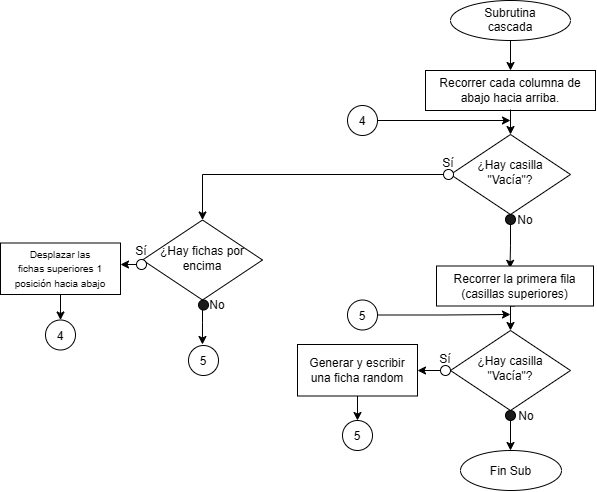

The diagram above was exported from draw.io. Its source (the exported page's mxGraphModel, read from the mxfile embedded in the PNG):
<mxGraphModel dx="1099" dy="499" grid="1" gridSize="10" guides="1" tooltips="1" connect="1" arrows="1" fold="1" page="1" pageScale="1" pageWidth="827" pageHeight="1169" math="0" shadow="0">
  <root>
    <mxCell id="0" />
    <mxCell id="1" parent="0" />
    <mxCell id="AQVVUbg2CNj0VNYSbLCc-1" edge="1" parent="1" source="9cxM_UVpqdIwRy3rWsk_-1" style="edgeStyle=orthogonalEdgeStyle;rounded=0;orthogonalLoop=1;jettySize=auto;html=1;exitX=0.5;exitY=1;exitDx=0;exitDy=0;" target="AQVVUbg2CNj0VNYSbLCc-2">
      <mxGeometry relative="1" as="geometry">
        <mxPoint x="590" y="140" as="targetPoint" />
      </mxGeometry>
    </mxCell>
    <mxCell id="9cxM_UVpqdIwRy3rWsk_-1" parent="1" style="ellipse;whiteSpace=wrap;html=1;shapeInside=1;" value="Subrutina cascada" vertex="1">
      <mxGeometry height="40" width="120" x="530" y="70" as="geometry" />
    </mxCell>
    <mxCell id="AQVVUbg2CNj0VNYSbLCc-2" parent="1" style="rounded=0;whiteSpace=wrap;html=1;" value="Recorrer cada columna de abajo hacia arriba." vertex="1">
      <mxGeometry height="40" width="170" x="505" y="140" as="geometry" />
    </mxCell>
    <mxCell id="2Q4c0Pet-wgJi6iAk0hY-19" edge="1" parent="1" source="2Q4c0Pet-wgJi6iAk0hY-2" style="edgeStyle=orthogonalEdgeStyle;rounded=0;orthogonalLoop=1;jettySize=auto;html=1;exitX=0.5;exitY=1;exitDx=0;exitDy=0;entryX=0.468;entryY=0.058;entryDx=0;entryDy=0;entryPerimeter=0;" target="2Q4c0Pet-wgJi6iAk0hY-25">
      <mxGeometry relative="1" as="geometry">
        <mxPoint x="589.8571428571428" y="330" as="targetPoint" />
      </mxGeometry>
    </mxCell>
    <mxCell id="2Q4c0Pet-wgJi6iAk0hY-1" parent="1" style="rhombus;whiteSpace=wrap;html=1;shadow=0;fontFamily=Helvetica;fontSize=12;align=center;strokeWidth=1;spacing=6;spacingTop=-4;" value="¿Hay casilla &quot;Vacía&quot;?" vertex="1">
      <mxGeometry height="80" width="120" x="530" y="204" as="geometry" />
    </mxCell>
    <mxCell id="2Q4c0Pet-wgJi6iAk0hY-3" parent="1" style="text;html=1;whiteSpace=wrap;strokeColor=none;fillColor=none;align=center;verticalAlign=middle;rounded=0;" value="Sí" vertex="1">
      <mxGeometry height="30" width="30" x="513" y="218" as="geometry" />
    </mxCell>
    <mxCell id="2Q4c0Pet-wgJi6iAk0hY-4" parent="1" style="text;html=1;whiteSpace=wrap;strokeColor=none;fillColor=none;align=center;verticalAlign=middle;rounded=0;" value="No" vertex="1">
      <mxGeometry height="30" width="30" x="590" y="275" as="geometry" />
    </mxCell>
    <mxCell id="2Q4c0Pet-wgJi6iAk0hY-5" edge="1" parent="1" style="edgeStyle=orthogonalEdgeStyle;rounded=0;orthogonalLoop=1;jettySize=auto;html=1;exitX=0.5;exitY=1;exitDx=0;exitDy=0;entryX=0.5;entryY=0;entryDx=0;entryDy=0;" target="2Q4c0Pet-wgJi6iAk0hY-1">
      <mxGeometry relative="1" as="geometry">
        <mxPoint x="590" y="179" as="sourcePoint" />
      </mxGeometry>
    </mxCell>
    <mxCell id="2Q4c0Pet-wgJi6iAk0hY-17" edge="1" parent="1" source="2Q4c0Pet-wgJi6iAk0hY-7" style="edgeStyle=orthogonalEdgeStyle;rounded=0;orthogonalLoop=1;jettySize=auto;html=1;exitX=0;exitY=0.5;exitDx=0;exitDy=0;entryX=0.5;entryY=0;entryDx=0;entryDy=0;" target="2Q4c0Pet-wgJi6iAk0hY-8">
      <mxGeometry relative="1" as="geometry">
        <Array as="points">
          <mxPoint x="282" y="244" />
        </Array>
      </mxGeometry>
    </mxCell>
    <mxCell id="2Q4c0Pet-wgJi6iAk0hY-7" parent="1" style="ellipse;whiteSpace=wrap;html=1;shapeInside=1;aspect=fixed;" value="" vertex="1">
      <mxGeometry height="10" width="10" x="523" y="239" as="geometry" />
    </mxCell>
    <mxCell id="2Q4c0Pet-wgJi6iAk0hY-24" edge="1" parent="1" source="2Q4c0Pet-wgJi6iAk0hY-8" style="edgeStyle=orthogonalEdgeStyle;rounded=0;orthogonalLoop=1;jettySize=auto;html=1;exitX=0.5;exitY=1;exitDx=0;exitDy=0;">
      <mxGeometry relative="1" as="geometry">
        <mxPoint x="281.94444444444446" y="414" as="targetPoint" />
      </mxGeometry>
    </mxCell>
    <mxCell id="2Q4c0Pet-wgJi6iAk0hY-8" parent="1" style="rhombus;whiteSpace=wrap;html=1;shadow=0;fontFamily=Helvetica;fontSize=12;align=center;strokeWidth=1;spacing=6;spacingTop=-4;" value="¿Hay fichas por encima" vertex="1">
      <mxGeometry height="80" width="120" x="222" y="289.5" as="geometry" />
    </mxCell>
    <mxCell id="2Q4c0Pet-wgJi6iAk0hY-9" parent="1" style="ellipse;whiteSpace=wrap;html=1;shapeInside=1;aspect=fixed;fillStyle=solid;fillColor=light-dark(#1a1a1a, #ededed);" value="" vertex="1">
      <mxGeometry height="10" width="10" x="278" y="369.5" as="geometry" />
    </mxCell>
    <mxCell id="2Q4c0Pet-wgJi6iAk0hY-10" parent="1" style="text;html=1;whiteSpace=wrap;strokeColor=none;fillColor=none;align=center;verticalAlign=middle;rounded=0;" value="Sí" vertex="1">
      <mxGeometry height="30" width="30" x="206" y="306" as="geometry" />
    </mxCell>
    <mxCell id="2Q4c0Pet-wgJi6iAk0hY-11" parent="1" style="text;html=1;whiteSpace=wrap;strokeColor=none;fillColor=none;align=center;verticalAlign=middle;rounded=0;" value="No" vertex="1">
      <mxGeometry height="30" width="30" x="282" y="359.5" as="geometry" />
    </mxCell>
    <mxCell id="2Q4c0Pet-wgJi6iAk0hY-12" edge="1" parent="1" source="2Q4c0Pet-wgJi6iAk0hY-13" style="edgeStyle=orthogonalEdgeStyle;rounded=0;orthogonalLoop=1;jettySize=auto;html=1;exitX=0;exitY=0.5;exitDx=0;exitDy=0;" value="">
      <mxGeometry relative="1" as="geometry">
        <mxPoint x="226" y="334" as="sourcePoint" />
        <mxPoint x="200" y="334" as="targetPoint" />
      </mxGeometry>
    </mxCell>
    <mxCell id="2Q4c0Pet-wgJi6iAk0hY-13" parent="1" style="ellipse;whiteSpace=wrap;html=1;shapeInside=1;aspect=fixed;" value="" vertex="1">
      <mxGeometry height="10" width="10" x="216" y="329" as="geometry" />
    </mxCell>
    <mxCell id="HCjvXVNv_6um8gcSM4mN-7" edge="1" parent="1" source="2Q4c0Pet-wgJi6iAk0hY-14" style="edgeStyle=orthogonalEdgeStyle;rounded=0;orthogonalLoop=1;jettySize=auto;html=1;exitX=0.5;exitY=1;exitDx=0;exitDy=0;" target="HCjvXVNv_6um8gcSM4mN-5">
      <mxGeometry relative="1" as="geometry" />
    </mxCell>
    <mxCell id="2Q4c0Pet-wgJi6iAk0hY-14" parent="1" style="rounded=0;whiteSpace=wrap;html=1;" value="&lt;font style=&quot;font-size: 10px;&quot;&gt;Desplazar las fichas&amp;nbsp;superiores 1 posición hacia abajo&lt;/font&gt;" vertex="1">
      <mxGeometry height="51.5" width="120" x="80" y="312.5" as="geometry" />
    </mxCell>
    <mxCell id="2Q4c0Pet-wgJi6iAk0hY-2" parent="1" style="ellipse;whiteSpace=wrap;html=1;shapeInside=1;aspect=fixed;fillStyle=solid;fillColor=light-dark(#1a1a1a, #ededed);" value="" vertex="1">
      <mxGeometry height="10" width="10" x="585" y="284" as="geometry" />
    </mxCell>
    <mxCell id="2Q4c0Pet-wgJi6iAk0hY-33" edge="1" parent="1" source="2Q4c0Pet-wgJi6iAk0hY-25" style="edgeStyle=orthogonalEdgeStyle;rounded=0;orthogonalLoop=1;jettySize=auto;html=1;exitX=0.5;exitY=1;exitDx=0;exitDy=0;entryX=0.5;entryY=0;entryDx=0;entryDy=0;" target="2Q4c0Pet-wgJi6iAk0hY-27">
      <mxGeometry relative="1" as="geometry" />
    </mxCell>
    <mxCell id="2Q4c0Pet-wgJi6iAk0hY-25" parent="1" style="rounded=0;whiteSpace=wrap;html=1;" value="Recorrer la primera fila (casillas superiores)" vertex="1">
      <mxGeometry height="40" width="157" x="516" y="335.5" as="geometry" />
    </mxCell>
    <mxCell id="2Q4c0Pet-wgJi6iAk0hY-35" edge="1" parent="1" source="2Q4c0Pet-wgJi6iAk0hY-31" style="edgeStyle=orthogonalEdgeStyle;rounded=0;orthogonalLoop=1;jettySize=auto;html=1;exitX=0.5;exitY=1;exitDx=0;exitDy=0;">
      <mxGeometry relative="1" as="geometry">
        <mxPoint x="590" y="520" as="targetPoint" />
      </mxGeometry>
    </mxCell>
    <mxCell id="2Q4c0Pet-wgJi6iAk0hY-38" edge="1" parent="1" source="2Q4c0Pet-wgJi6iAk0hY-30" style="edgeStyle=orthogonalEdgeStyle;rounded=0;orthogonalLoop=1;jettySize=auto;html=1;exitX=0;exitY=0.5;exitDx=0;exitDy=0;entryX=1;entryY=0.5;entryDx=0;entryDy=0;" target="2Q4c0Pet-wgJi6iAk0hY-40">
      <mxGeometry relative="1" as="geometry">
        <mxPoint x="480" y="440" as="targetPoint" />
      </mxGeometry>
    </mxCell>
    <mxCell id="2Q4c0Pet-wgJi6iAk0hY-27" parent="1" style="rhombus;whiteSpace=wrap;html=1;shadow=0;fontFamily=Helvetica;fontSize=12;align=center;strokeWidth=1;spacing=6;spacingTop=-4;" value="¿Hay casilla &quot;Vacía&quot;?" vertex="1">
      <mxGeometry height="80" width="120" x="530" y="400" as="geometry" />
    </mxCell>
    <mxCell id="2Q4c0Pet-wgJi6iAk0hY-28" parent="1" style="text;html=1;whiteSpace=wrap;strokeColor=none;fillColor=none;align=center;verticalAlign=middle;rounded=0;" value="Sí" vertex="1">
      <mxGeometry height="30" width="30" x="510" y="414" as="geometry" />
    </mxCell>
    <mxCell id="2Q4c0Pet-wgJi6iAk0hY-29" parent="1" style="text;html=1;whiteSpace=wrap;strokeColor=none;fillColor=none;align=center;verticalAlign=middle;rounded=0;" value="No" vertex="1">
      <mxGeometry height="30" width="30" x="591" y="471" as="geometry" />
    </mxCell>
    <mxCell id="2Q4c0Pet-wgJi6iAk0hY-31" parent="1" style="ellipse;whiteSpace=wrap;html=1;shapeInside=1;aspect=fixed;fillStyle=solid;fillColor=light-dark(#1a1a1a, #ededed);" value="" vertex="1">
      <mxGeometry height="10" width="10" x="585" y="480" as="geometry" />
    </mxCell>
    <mxCell id="2Q4c0Pet-wgJi6iAk0hY-30" parent="1" style="ellipse;whiteSpace=wrap;html=1;shapeInside=1;aspect=fixed;" value="" vertex="1">
      <mxGeometry height="10" width="10" x="520" y="435" as="geometry" />
    </mxCell>
    <mxCell id="HCjvXVNv_6um8gcSM4mN-9" edge="1" parent="1" source="2Q4c0Pet-wgJi6iAk0hY-40" style="edgeStyle=orthogonalEdgeStyle;rounded=0;orthogonalLoop=1;jettySize=auto;html=1;exitX=0.5;exitY=1;exitDx=0;exitDy=0;" target="HCjvXVNv_6um8gcSM4mN-8">
      <mxGeometry relative="1" as="geometry" />
    </mxCell>
    <mxCell id="2Q4c0Pet-wgJi6iAk0hY-40" parent="1" style="rounded=0;whiteSpace=wrap;html=1;" value="&lt;font&gt;Generar y escribir una ficha random&lt;/font&gt;" vertex="1">
      <mxGeometry height="51.5" width="120" x="377" y="414" as="geometry" />
    </mxCell>
    <mxCell id="HCjvXVNv_6um8gcSM4mN-3" edge="1" parent="1" source="HCjvXVNv_6um8gcSM4mN-1" style="edgeStyle=orthogonalEdgeStyle;rounded=0;orthogonalLoop=1;jettySize=auto;html=1;exitX=1;exitY=0.5;exitDx=0;exitDy=0;">
      <mxGeometry relative="1" as="geometry">
        <mxPoint x="590" y="190" as="targetPoint" />
      </mxGeometry>
    </mxCell>
    <mxCell id="HCjvXVNv_6um8gcSM4mN-1" parent="1" style="ellipse;whiteSpace=wrap;html=1;shapeInside=1;aspect=fixed;" value="4" vertex="1">
      <mxGeometry height="30" width="30" x="427" y="175" as="geometry" />
    </mxCell>
    <mxCell id="HCjvXVNv_6um8gcSM4mN-4" parent="1" style="ellipse;whiteSpace=wrap;html=1;shapeInside=1;aspect=fixed;" value="5" vertex="1">
      <mxGeometry height="30" width="30" x="268" y="415" as="geometry" />
    </mxCell>
    <mxCell id="HCjvXVNv_6um8gcSM4mN-5" parent="1" style="ellipse;whiteSpace=wrap;html=1;shapeInside=1;aspect=fixed;" value="4" vertex="1">
      <mxGeometry height="30" width="30" x="125" y="389.5" as="geometry" />
    </mxCell>
    <mxCell id="HCjvXVNv_6um8gcSM4mN-8" parent="1" style="ellipse;whiteSpace=wrap;html=1;shapeInside=1;aspect=fixed;" value="5" vertex="1">
      <mxGeometry height="30" width="30" x="422" y="490" as="geometry" />
    </mxCell>
    <mxCell id="Igvz6aBFevWBL6el80OV-1" parent="1" style="ellipse;whiteSpace=wrap;html=1;shapeInside=1;aspect=fixed;" value="5" vertex="1">
      <mxGeometry height="30" width="30" x="427" y="369.5" as="geometry" />
    </mxCell>
    <mxCell id="Igvz6aBFevWBL6el80OV-2" edge="1" parent="1" source="Igvz6aBFevWBL6el80OV-1" style="edgeStyle=orthogonalEdgeStyle;rounded=0;orthogonalLoop=1;jettySize=auto;html=1;exitX=1;exitY=0.5;exitDx=0;exitDy=0;">
      <mxGeometry relative="1" as="geometry">
        <mxPoint x="590" y="383.97058823529414" as="targetPoint" />
      </mxGeometry>
    </mxCell>
    <mxCell id="Igvz6aBFevWBL6el80OV-4" parent="1" style="ellipse;whiteSpace=wrap;html=1;shapeInside=1;" value="Fin Sub" vertex="1">
      <mxGeometry height="40" width="101" x="540" y="520" as="geometry" />
    </mxCell>
  </root>
</mxGraphModel>